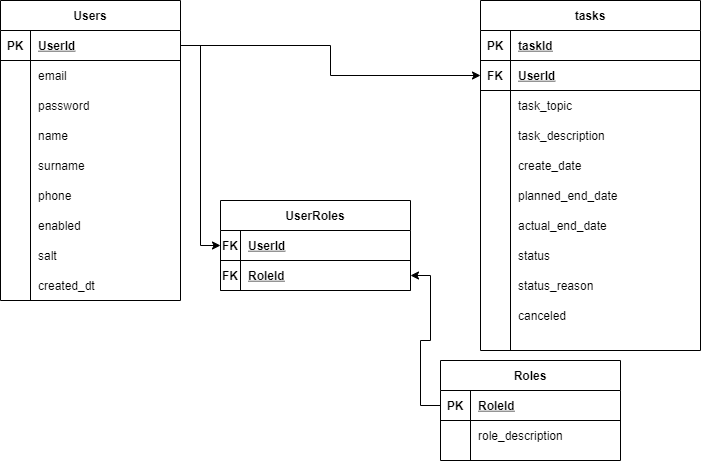

The diagram above was exported from draw.io. Its source (the exported page's mxGraphModel, read from the mxfile embedded in the PNG):
<mxGraphModel dx="2021" dy="1134" grid="1" gridSize="10" guides="1" tooltips="1" connect="1" arrows="1" fold="1" page="1" pageScale="1" pageWidth="827" pageHeight="1169" math="0" shadow="0">
  <root>
    <mxCell id="0" />
    <mxCell id="1" parent="0" />
    <mxCell id="s8oMwe1lqpN8YfunldVC-2" value="Users" style="shape=table;startSize=30;container=1;collapsible=1;childLayout=tableLayout;fixedRows=1;rowLines=0;fontStyle=1;align=center;resizeLast=1;" parent="1" vertex="1">
      <mxGeometry x="50" y="70" width="180" height="300" as="geometry" />
    </mxCell>
    <mxCell id="s8oMwe1lqpN8YfunldVC-3" value="" style="shape=partialRectangle;collapsible=0;dropTarget=0;pointerEvents=0;fillColor=none;top=0;left=0;bottom=1;right=0;points=[[0,0.5],[1,0.5]];portConstraint=eastwest;" parent="s8oMwe1lqpN8YfunldVC-2" vertex="1">
      <mxGeometry y="30" width="180" height="30" as="geometry" />
    </mxCell>
    <mxCell id="s8oMwe1lqpN8YfunldVC-4" value="PK" style="shape=partialRectangle;connectable=0;fillColor=none;top=0;left=0;bottom=0;right=0;fontStyle=1;overflow=hidden;" parent="s8oMwe1lqpN8YfunldVC-3" vertex="1">
      <mxGeometry width="30" height="30" as="geometry" />
    </mxCell>
    <mxCell id="s8oMwe1lqpN8YfunldVC-5" value="UserId" style="shape=partialRectangle;connectable=0;fillColor=none;top=0;left=0;bottom=0;right=0;align=left;spacingLeft=6;fontStyle=5;overflow=hidden;" parent="s8oMwe1lqpN8YfunldVC-3" vertex="1">
      <mxGeometry x="30" width="150" height="30" as="geometry" />
    </mxCell>
    <mxCell id="s8oMwe1lqpN8YfunldVC-6" value="" style="shape=partialRectangle;collapsible=0;dropTarget=0;pointerEvents=0;fillColor=none;top=0;left=0;bottom=0;right=0;points=[[0,0.5],[1,0.5]];portConstraint=eastwest;" parent="s8oMwe1lqpN8YfunldVC-2" vertex="1">
      <mxGeometry y="60" width="180" height="30" as="geometry" />
    </mxCell>
    <mxCell id="s8oMwe1lqpN8YfunldVC-7" value="" style="shape=partialRectangle;connectable=0;fillColor=none;top=0;left=0;bottom=0;right=0;editable=1;overflow=hidden;" parent="s8oMwe1lqpN8YfunldVC-6" vertex="1">
      <mxGeometry width="30" height="30" as="geometry" />
    </mxCell>
    <mxCell id="s8oMwe1lqpN8YfunldVC-8" value="email" style="shape=partialRectangle;connectable=0;fillColor=none;top=0;left=0;bottom=0;right=0;align=left;spacingLeft=6;overflow=hidden;" parent="s8oMwe1lqpN8YfunldVC-6" vertex="1">
      <mxGeometry x="30" width="150" height="30" as="geometry" />
    </mxCell>
    <mxCell id="s8oMwe1lqpN8YfunldVC-9" value="" style="shape=partialRectangle;collapsible=0;dropTarget=0;pointerEvents=0;fillColor=none;top=0;left=0;bottom=0;right=0;points=[[0,0.5],[1,0.5]];portConstraint=eastwest;" parent="s8oMwe1lqpN8YfunldVC-2" vertex="1">
      <mxGeometry y="90" width="180" height="30" as="geometry" />
    </mxCell>
    <mxCell id="s8oMwe1lqpN8YfunldVC-10" value="" style="shape=partialRectangle;connectable=0;fillColor=none;top=0;left=0;bottom=0;right=0;editable=1;overflow=hidden;" parent="s8oMwe1lqpN8YfunldVC-9" vertex="1">
      <mxGeometry width="30" height="30" as="geometry" />
    </mxCell>
    <mxCell id="s8oMwe1lqpN8YfunldVC-11" value="password" style="shape=partialRectangle;connectable=0;fillColor=none;top=0;left=0;bottom=0;right=0;align=left;spacingLeft=6;overflow=hidden;" parent="s8oMwe1lqpN8YfunldVC-9" vertex="1">
      <mxGeometry x="30" width="150" height="30" as="geometry" />
    </mxCell>
    <mxCell id="s8oMwe1lqpN8YfunldVC-12" value="" style="shape=partialRectangle;collapsible=0;dropTarget=0;pointerEvents=0;fillColor=none;top=0;left=0;bottom=0;right=0;points=[[0,0.5],[1,0.5]];portConstraint=eastwest;" parent="s8oMwe1lqpN8YfunldVC-2" vertex="1">
      <mxGeometry y="120" width="180" height="30" as="geometry" />
    </mxCell>
    <mxCell id="s8oMwe1lqpN8YfunldVC-13" value="" style="shape=partialRectangle;connectable=0;fillColor=none;top=0;left=0;bottom=0;right=0;editable=1;overflow=hidden;" parent="s8oMwe1lqpN8YfunldVC-12" vertex="1">
      <mxGeometry width="30" height="30" as="geometry" />
    </mxCell>
    <mxCell id="s8oMwe1lqpN8YfunldVC-14" value="name" style="shape=partialRectangle;connectable=0;fillColor=none;top=0;left=0;bottom=0;right=0;align=left;spacingLeft=6;overflow=hidden;" parent="s8oMwe1lqpN8YfunldVC-12" vertex="1">
      <mxGeometry x="30" width="150" height="30" as="geometry" />
    </mxCell>
    <mxCell id="s8oMwe1lqpN8YfunldVC-125" value="" style="shape=partialRectangle;collapsible=0;dropTarget=0;pointerEvents=0;fillColor=none;top=0;left=0;bottom=0;right=0;points=[[0,0.5],[1,0.5]];portConstraint=eastwest;" parent="s8oMwe1lqpN8YfunldVC-2" vertex="1">
      <mxGeometry y="150" width="180" height="30" as="geometry" />
    </mxCell>
    <mxCell id="s8oMwe1lqpN8YfunldVC-126" value="" style="shape=partialRectangle;connectable=0;fillColor=none;top=0;left=0;bottom=0;right=0;editable=1;overflow=hidden;" parent="s8oMwe1lqpN8YfunldVC-125" vertex="1">
      <mxGeometry width="30" height="30" as="geometry" />
    </mxCell>
    <mxCell id="s8oMwe1lqpN8YfunldVC-127" value="surname" style="shape=partialRectangle;connectable=0;fillColor=none;top=0;left=0;bottom=0;right=0;align=left;spacingLeft=6;overflow=hidden;" parent="s8oMwe1lqpN8YfunldVC-125" vertex="1">
      <mxGeometry x="30" width="150" height="30" as="geometry" />
    </mxCell>
    <mxCell id="s8oMwe1lqpN8YfunldVC-128" value="" style="shape=partialRectangle;collapsible=0;dropTarget=0;pointerEvents=0;fillColor=none;top=0;left=0;bottom=0;right=0;points=[[0,0.5],[1,0.5]];portConstraint=eastwest;" parent="s8oMwe1lqpN8YfunldVC-2" vertex="1">
      <mxGeometry y="180" width="180" height="30" as="geometry" />
    </mxCell>
    <mxCell id="s8oMwe1lqpN8YfunldVC-129" value="" style="shape=partialRectangle;connectable=0;fillColor=none;top=0;left=0;bottom=0;right=0;editable=1;overflow=hidden;" parent="s8oMwe1lqpN8YfunldVC-128" vertex="1">
      <mxGeometry width="30" height="30" as="geometry" />
    </mxCell>
    <mxCell id="s8oMwe1lqpN8YfunldVC-130" value="phone" style="shape=partialRectangle;connectable=0;fillColor=none;top=0;left=0;bottom=0;right=0;align=left;spacingLeft=6;overflow=hidden;" parent="s8oMwe1lqpN8YfunldVC-128" vertex="1">
      <mxGeometry x="30" width="150" height="30" as="geometry" />
    </mxCell>
    <mxCell id="s8oMwe1lqpN8YfunldVC-131" value="" style="shape=partialRectangle;collapsible=0;dropTarget=0;pointerEvents=0;fillColor=none;top=0;left=0;bottom=0;right=0;points=[[0,0.5],[1,0.5]];portConstraint=eastwest;" parent="s8oMwe1lqpN8YfunldVC-2" vertex="1">
      <mxGeometry y="210" width="180" height="30" as="geometry" />
    </mxCell>
    <mxCell id="s8oMwe1lqpN8YfunldVC-132" value="" style="shape=partialRectangle;connectable=0;fillColor=none;top=0;left=0;bottom=0;right=0;editable=1;overflow=hidden;" parent="s8oMwe1lqpN8YfunldVC-131" vertex="1">
      <mxGeometry width="30" height="30" as="geometry" />
    </mxCell>
    <mxCell id="s8oMwe1lqpN8YfunldVC-133" value="enabled" style="shape=partialRectangle;connectable=0;fillColor=none;top=0;left=0;bottom=0;right=0;align=left;spacingLeft=6;overflow=hidden;" parent="s8oMwe1lqpN8YfunldVC-131" vertex="1">
      <mxGeometry x="30" width="150" height="30" as="geometry" />
    </mxCell>
    <mxCell id="s8oMwe1lqpN8YfunldVC-134" value="" style="shape=partialRectangle;collapsible=0;dropTarget=0;pointerEvents=0;fillColor=none;top=0;left=0;bottom=0;right=0;points=[[0,0.5],[1,0.5]];portConstraint=eastwest;" parent="s8oMwe1lqpN8YfunldVC-2" vertex="1">
      <mxGeometry y="240" width="180" height="30" as="geometry" />
    </mxCell>
    <mxCell id="s8oMwe1lqpN8YfunldVC-135" value="" style="shape=partialRectangle;connectable=0;fillColor=none;top=0;left=0;bottom=0;right=0;editable=1;overflow=hidden;" parent="s8oMwe1lqpN8YfunldVC-134" vertex="1">
      <mxGeometry width="30" height="30" as="geometry" />
    </mxCell>
    <mxCell id="s8oMwe1lqpN8YfunldVC-136" value="salt" style="shape=partialRectangle;connectable=0;fillColor=none;top=0;left=0;bottom=0;right=0;align=left;spacingLeft=6;overflow=hidden;" parent="s8oMwe1lqpN8YfunldVC-134" vertex="1">
      <mxGeometry x="30" width="150" height="30" as="geometry" />
    </mxCell>
    <mxCell id="s8oMwe1lqpN8YfunldVC-156" value="" style="shape=partialRectangle;collapsible=0;dropTarget=0;pointerEvents=0;fillColor=none;top=0;left=0;bottom=0;right=0;points=[[0,0.5],[1,0.5]];portConstraint=eastwest;" parent="s8oMwe1lqpN8YfunldVC-2" vertex="1">
      <mxGeometry y="270" width="180" height="30" as="geometry" />
    </mxCell>
    <mxCell id="s8oMwe1lqpN8YfunldVC-157" value="" style="shape=partialRectangle;connectable=0;fillColor=none;top=0;left=0;bottom=0;right=0;editable=1;overflow=hidden;" parent="s8oMwe1lqpN8YfunldVC-156" vertex="1">
      <mxGeometry width="30" height="30" as="geometry" />
    </mxCell>
    <mxCell id="s8oMwe1lqpN8YfunldVC-158" value="created_dt" style="shape=partialRectangle;connectable=0;fillColor=none;top=0;left=0;bottom=0;right=0;align=left;spacingLeft=6;overflow=hidden;" parent="s8oMwe1lqpN8YfunldVC-156" vertex="1">
      <mxGeometry x="30" width="150" height="30" as="geometry" />
    </mxCell>
    <mxCell id="s8oMwe1lqpN8YfunldVC-21" value="tasks" style="shape=table;startSize=30;container=1;collapsible=1;childLayout=tableLayout;fixedRows=1;rowLines=0;fontStyle=1;align=center;resizeLast=1;" parent="1" vertex="1">
      <mxGeometry x="530" y="70" width="220" height="350" as="geometry" />
    </mxCell>
    <mxCell id="s8oMwe1lqpN8YfunldVC-22" value="" style="shape=partialRectangle;collapsible=0;dropTarget=0;pointerEvents=0;fillColor=none;top=0;left=0;bottom=1;right=0;points=[[0,0.5],[1,0.5]];portConstraint=eastwest;" parent="s8oMwe1lqpN8YfunldVC-21" vertex="1">
      <mxGeometry y="30" width="220" height="30" as="geometry" />
    </mxCell>
    <mxCell id="s8oMwe1lqpN8YfunldVC-23" value="PK" style="shape=partialRectangle;connectable=0;fillColor=none;top=0;left=0;bottom=0;right=0;fontStyle=1;overflow=hidden;" parent="s8oMwe1lqpN8YfunldVC-22" vertex="1">
      <mxGeometry width="30" height="30" as="geometry" />
    </mxCell>
    <mxCell id="s8oMwe1lqpN8YfunldVC-24" value="taskId" style="shape=partialRectangle;connectable=0;fillColor=none;top=0;left=0;bottom=0;right=0;align=left;spacingLeft=6;fontStyle=5;overflow=hidden;" parent="s8oMwe1lqpN8YfunldVC-22" vertex="1">
      <mxGeometry x="30" width="190" height="30" as="geometry" />
    </mxCell>
    <mxCell id="s8oMwe1lqpN8YfunldVC-92" value="" style="shape=partialRectangle;collapsible=0;dropTarget=0;pointerEvents=0;fillColor=none;top=0;left=0;bottom=1;right=0;points=[[0,0.5],[1,0.5]];portConstraint=eastwest;" parent="s8oMwe1lqpN8YfunldVC-21" vertex="1">
      <mxGeometry y="60" width="220" height="30" as="geometry" />
    </mxCell>
    <mxCell id="s8oMwe1lqpN8YfunldVC-93" value="FK" style="shape=partialRectangle;connectable=0;fillColor=none;top=0;left=0;bottom=0;right=0;fontStyle=1;overflow=hidden;" parent="s8oMwe1lqpN8YfunldVC-92" vertex="1">
      <mxGeometry width="30" height="30" as="geometry" />
    </mxCell>
    <mxCell id="s8oMwe1lqpN8YfunldVC-94" value="UserId" style="shape=partialRectangle;connectable=0;fillColor=none;top=0;left=0;bottom=0;right=0;align=left;spacingLeft=6;fontStyle=5;overflow=hidden;" parent="s8oMwe1lqpN8YfunldVC-92" vertex="1">
      <mxGeometry x="30" width="190" height="30" as="geometry" />
    </mxCell>
    <mxCell id="s8oMwe1lqpN8YfunldVC-119" value="" style="shape=partialRectangle;collapsible=0;dropTarget=0;pointerEvents=0;fillColor=none;top=0;left=0;bottom=0;right=0;points=[[0,0.5],[1,0.5]];portConstraint=eastwest;" parent="s8oMwe1lqpN8YfunldVC-21" vertex="1">
      <mxGeometry y="90" width="220" height="30" as="geometry" />
    </mxCell>
    <mxCell id="s8oMwe1lqpN8YfunldVC-120" value="" style="shape=partialRectangle;connectable=0;fillColor=none;top=0;left=0;bottom=0;right=0;editable=1;overflow=hidden;" parent="s8oMwe1lqpN8YfunldVC-119" vertex="1">
      <mxGeometry width="30" height="30" as="geometry" />
    </mxCell>
    <mxCell id="s8oMwe1lqpN8YfunldVC-121" value="task_topic" style="shape=partialRectangle;connectable=0;fillColor=none;top=0;left=0;bottom=0;right=0;align=left;spacingLeft=6;overflow=hidden;" parent="s8oMwe1lqpN8YfunldVC-119" vertex="1">
      <mxGeometry x="30" width="190" height="30" as="geometry" />
    </mxCell>
    <mxCell id="s8oMwe1lqpN8YfunldVC-116" value="" style="shape=partialRectangle;collapsible=0;dropTarget=0;pointerEvents=0;fillColor=none;top=0;left=0;bottom=0;right=0;points=[[0,0.5],[1,0.5]];portConstraint=eastwest;" parent="s8oMwe1lqpN8YfunldVC-21" vertex="1">
      <mxGeometry y="120" width="220" height="30" as="geometry" />
    </mxCell>
    <mxCell id="s8oMwe1lqpN8YfunldVC-117" value="" style="shape=partialRectangle;connectable=0;fillColor=none;top=0;left=0;bottom=0;right=0;editable=1;overflow=hidden;" parent="s8oMwe1lqpN8YfunldVC-116" vertex="1">
      <mxGeometry width="30" height="30" as="geometry" />
    </mxCell>
    <mxCell id="s8oMwe1lqpN8YfunldVC-118" value="task_description" style="shape=partialRectangle;connectable=0;fillColor=none;top=0;left=0;bottom=0;right=0;align=left;spacingLeft=6;overflow=hidden;" parent="s8oMwe1lqpN8YfunldVC-116" vertex="1">
      <mxGeometry x="30" width="190" height="30" as="geometry" />
    </mxCell>
    <mxCell id="s8oMwe1lqpN8YfunldVC-28" value="" style="shape=partialRectangle;collapsible=0;dropTarget=0;pointerEvents=0;fillColor=none;top=0;left=0;bottom=0;right=0;points=[[0,0.5],[1,0.5]];portConstraint=eastwest;" parent="s8oMwe1lqpN8YfunldVC-21" vertex="1">
      <mxGeometry y="150" width="220" height="30" as="geometry" />
    </mxCell>
    <mxCell id="s8oMwe1lqpN8YfunldVC-29" value="" style="shape=partialRectangle;connectable=0;fillColor=none;top=0;left=0;bottom=0;right=0;editable=1;overflow=hidden;" parent="s8oMwe1lqpN8YfunldVC-28" vertex="1">
      <mxGeometry width="30" height="30" as="geometry" />
    </mxCell>
    <mxCell id="s8oMwe1lqpN8YfunldVC-30" value="create_date" style="shape=partialRectangle;connectable=0;fillColor=none;top=0;left=0;bottom=0;right=0;align=left;spacingLeft=6;overflow=hidden;" parent="s8oMwe1lqpN8YfunldVC-28" vertex="1">
      <mxGeometry x="30" width="190" height="30" as="geometry" />
    </mxCell>
    <mxCell id="s8oMwe1lqpN8YfunldVC-98" value="" style="shape=partialRectangle;collapsible=0;dropTarget=0;pointerEvents=0;fillColor=none;top=0;left=0;bottom=0;right=0;points=[[0,0.5],[1,0.5]];portConstraint=eastwest;" parent="s8oMwe1lqpN8YfunldVC-21" vertex="1">
      <mxGeometry y="180" width="220" height="30" as="geometry" />
    </mxCell>
    <mxCell id="s8oMwe1lqpN8YfunldVC-99" value="" style="shape=partialRectangle;connectable=0;fillColor=none;top=0;left=0;bottom=0;right=0;editable=1;overflow=hidden;" parent="s8oMwe1lqpN8YfunldVC-98" vertex="1">
      <mxGeometry width="30" height="30" as="geometry" />
    </mxCell>
    <mxCell id="s8oMwe1lqpN8YfunldVC-100" value="planned_end_date" style="shape=partialRectangle;connectable=0;fillColor=none;top=0;left=0;bottom=0;right=0;align=left;spacingLeft=6;overflow=hidden;" parent="s8oMwe1lqpN8YfunldVC-98" vertex="1">
      <mxGeometry x="30" width="190" height="30" as="geometry" />
    </mxCell>
    <mxCell id="s8oMwe1lqpN8YfunldVC-101" value="" style="shape=partialRectangle;collapsible=0;dropTarget=0;pointerEvents=0;fillColor=none;top=0;left=0;bottom=0;right=0;points=[[0,0.5],[1,0.5]];portConstraint=eastwest;" parent="s8oMwe1lqpN8YfunldVC-21" vertex="1">
      <mxGeometry y="210" width="220" height="30" as="geometry" />
    </mxCell>
    <mxCell id="s8oMwe1lqpN8YfunldVC-102" value="" style="shape=partialRectangle;connectable=0;fillColor=none;top=0;left=0;bottom=0;right=0;editable=1;overflow=hidden;" parent="s8oMwe1lqpN8YfunldVC-101" vertex="1">
      <mxGeometry width="30" height="30" as="geometry" />
    </mxCell>
    <mxCell id="s8oMwe1lqpN8YfunldVC-103" value="actual_end_date" style="shape=partialRectangle;connectable=0;fillColor=none;top=0;left=0;bottom=0;right=0;align=left;spacingLeft=6;overflow=hidden;" parent="s8oMwe1lqpN8YfunldVC-101" vertex="1">
      <mxGeometry x="30" width="190" height="30" as="geometry" />
    </mxCell>
    <mxCell id="s8oMwe1lqpN8YfunldVC-104" value="" style="shape=partialRectangle;collapsible=0;dropTarget=0;pointerEvents=0;fillColor=none;top=0;left=0;bottom=0;right=0;points=[[0,0.5],[1,0.5]];portConstraint=eastwest;" parent="s8oMwe1lqpN8YfunldVC-21" vertex="1">
      <mxGeometry y="240" width="220" height="30" as="geometry" />
    </mxCell>
    <mxCell id="s8oMwe1lqpN8YfunldVC-105" value="" style="shape=partialRectangle;connectable=0;fillColor=none;top=0;left=0;bottom=0;right=0;editable=1;overflow=hidden;" parent="s8oMwe1lqpN8YfunldVC-104" vertex="1">
      <mxGeometry width="30" height="30" as="geometry" />
    </mxCell>
    <mxCell id="s8oMwe1lqpN8YfunldVC-106" value="status" style="shape=partialRectangle;connectable=0;fillColor=none;top=0;left=0;bottom=0;right=0;align=left;spacingLeft=6;overflow=hidden;" parent="s8oMwe1lqpN8YfunldVC-104" vertex="1">
      <mxGeometry x="30" width="190" height="30" as="geometry" />
    </mxCell>
    <mxCell id="s8oMwe1lqpN8YfunldVC-160" value="" style="shape=partialRectangle;collapsible=0;dropTarget=0;pointerEvents=0;fillColor=none;top=0;left=0;bottom=0;right=0;points=[[0,0.5],[1,0.5]];portConstraint=eastwest;" parent="s8oMwe1lqpN8YfunldVC-21" vertex="1">
      <mxGeometry y="270" width="220" height="30" as="geometry" />
    </mxCell>
    <mxCell id="s8oMwe1lqpN8YfunldVC-161" value="" style="shape=partialRectangle;connectable=0;fillColor=none;top=0;left=0;bottom=0;right=0;editable=1;overflow=hidden;" parent="s8oMwe1lqpN8YfunldVC-160" vertex="1">
      <mxGeometry width="30" height="30" as="geometry" />
    </mxCell>
    <mxCell id="s8oMwe1lqpN8YfunldVC-162" value="status_reason" style="shape=partialRectangle;connectable=0;fillColor=none;top=0;left=0;bottom=0;right=0;align=left;spacingLeft=6;overflow=hidden;" parent="s8oMwe1lqpN8YfunldVC-160" vertex="1">
      <mxGeometry x="30" width="190" height="30" as="geometry" />
    </mxCell>
    <mxCell id="s8oMwe1lqpN8YfunldVC-107" value="" style="shape=partialRectangle;collapsible=0;dropTarget=0;pointerEvents=0;fillColor=none;top=0;left=0;bottom=0;right=0;points=[[0,0.5],[1,0.5]];portConstraint=eastwest;" parent="s8oMwe1lqpN8YfunldVC-21" vertex="1">
      <mxGeometry y="300" width="220" height="30" as="geometry" />
    </mxCell>
    <mxCell id="s8oMwe1lqpN8YfunldVC-108" value="" style="shape=partialRectangle;connectable=0;fillColor=none;top=0;left=0;bottom=0;right=0;editable=1;overflow=hidden;" parent="s8oMwe1lqpN8YfunldVC-107" vertex="1">
      <mxGeometry width="30" height="30" as="geometry" />
    </mxCell>
    <mxCell id="s8oMwe1lqpN8YfunldVC-109" value="canceled" style="shape=partialRectangle;connectable=0;fillColor=none;top=0;left=0;bottom=0;right=0;align=left;spacingLeft=6;overflow=hidden;" parent="s8oMwe1lqpN8YfunldVC-107" vertex="1">
      <mxGeometry x="30" width="190" height="30" as="geometry" />
    </mxCell>
    <mxCell id="s8oMwe1lqpN8YfunldVC-52" value="UserRoles" style="shape=table;startSize=30;container=1;collapsible=1;childLayout=tableLayout;fixedRows=1;rowLines=0;fontStyle=1;align=center;resizeLast=1;" parent="1" vertex="1">
      <mxGeometry x="270" y="270" width="190" height="90" as="geometry" />
    </mxCell>
    <mxCell id="s8oMwe1lqpN8YfunldVC-53" value="" style="shape=partialRectangle;collapsible=0;dropTarget=0;pointerEvents=0;fillColor=none;top=0;left=0;bottom=1;right=0;points=[[0,0.5],[1,0.5]];portConstraint=eastwest;" parent="s8oMwe1lqpN8YfunldVC-52" vertex="1">
      <mxGeometry y="30" width="190" height="30" as="geometry" />
    </mxCell>
    <mxCell id="s8oMwe1lqpN8YfunldVC-54" value="FK" style="shape=partialRectangle;connectable=0;fillColor=none;top=0;left=0;bottom=0;right=0;fontStyle=1;overflow=hidden;" parent="s8oMwe1lqpN8YfunldVC-53" vertex="1">
      <mxGeometry width="20.000000000000227" height="30" as="geometry" />
    </mxCell>
    <mxCell id="s8oMwe1lqpN8YfunldVC-55" value="UserId" style="shape=partialRectangle;connectable=0;fillColor=none;top=0;left=0;bottom=0;right=0;align=left;spacingLeft=6;fontStyle=5;overflow=hidden;" parent="s8oMwe1lqpN8YfunldVC-53" vertex="1">
      <mxGeometry x="20.000000000000227" width="169.99999999999977" height="30" as="geometry" />
    </mxCell>
    <mxCell id="s8oMwe1lqpN8YfunldVC-122" value="" style="shape=partialRectangle;collapsible=0;dropTarget=0;pointerEvents=0;fillColor=none;top=0;left=0;bottom=1;right=0;points=[[0,0.5],[1,0.5]];portConstraint=eastwest;" parent="s8oMwe1lqpN8YfunldVC-52" vertex="1">
      <mxGeometry y="60" width="190" height="30" as="geometry" />
    </mxCell>
    <mxCell id="s8oMwe1lqpN8YfunldVC-123" value="FK" style="shape=partialRectangle;connectable=0;fillColor=none;top=0;left=0;bottom=0;right=0;fontStyle=1;overflow=hidden;" parent="s8oMwe1lqpN8YfunldVC-122" vertex="1">
      <mxGeometry width="20.000000000000227" height="30" as="geometry" />
    </mxCell>
    <mxCell id="s8oMwe1lqpN8YfunldVC-124" value="RoleId" style="shape=partialRectangle;connectable=0;fillColor=none;top=0;left=0;bottom=0;right=0;align=left;spacingLeft=6;fontStyle=5;overflow=hidden;" parent="s8oMwe1lqpN8YfunldVC-122" vertex="1">
      <mxGeometry x="20.000000000000227" width="169.99999999999977" height="30" as="geometry" />
    </mxCell>
    <mxCell id="s8oMwe1lqpN8YfunldVC-137" value="Roles" style="shape=table;startSize=30;container=1;collapsible=1;childLayout=tableLayout;fixedRows=1;rowLines=0;fontStyle=1;align=center;resizeLast=1;" parent="1" vertex="1">
      <mxGeometry x="490" y="430" width="180" height="100" as="geometry" />
    </mxCell>
    <mxCell id="s8oMwe1lqpN8YfunldVC-138" value="" style="shape=partialRectangle;collapsible=0;dropTarget=0;pointerEvents=0;fillColor=none;top=0;left=0;bottom=1;right=0;points=[[0,0.5],[1,0.5]];portConstraint=eastwest;" parent="s8oMwe1lqpN8YfunldVC-137" vertex="1">
      <mxGeometry y="30" width="180" height="30" as="geometry" />
    </mxCell>
    <mxCell id="s8oMwe1lqpN8YfunldVC-139" value="PK" style="shape=partialRectangle;connectable=0;fillColor=none;top=0;left=0;bottom=0;right=0;fontStyle=1;overflow=hidden;" parent="s8oMwe1lqpN8YfunldVC-138" vertex="1">
      <mxGeometry width="30" height="30" as="geometry" />
    </mxCell>
    <mxCell id="s8oMwe1lqpN8YfunldVC-140" value="RoleId" style="shape=partialRectangle;connectable=0;fillColor=none;top=0;left=0;bottom=0;right=0;align=left;spacingLeft=6;fontStyle=5;overflow=hidden;" parent="s8oMwe1lqpN8YfunldVC-138" vertex="1">
      <mxGeometry x="30" width="150" height="30" as="geometry" />
    </mxCell>
    <mxCell id="s8oMwe1lqpN8YfunldVC-141" value="" style="shape=partialRectangle;collapsible=0;dropTarget=0;pointerEvents=0;fillColor=none;top=0;left=0;bottom=0;right=0;points=[[0,0.5],[1,0.5]];portConstraint=eastwest;" parent="s8oMwe1lqpN8YfunldVC-137" vertex="1">
      <mxGeometry y="60" width="180" height="30" as="geometry" />
    </mxCell>
    <mxCell id="s8oMwe1lqpN8YfunldVC-142" value="" style="shape=partialRectangle;connectable=0;fillColor=none;top=0;left=0;bottom=0;right=0;editable=1;overflow=hidden;" parent="s8oMwe1lqpN8YfunldVC-141" vertex="1">
      <mxGeometry width="30" height="30" as="geometry" />
    </mxCell>
    <mxCell id="s8oMwe1lqpN8YfunldVC-143" value="role_description" style="shape=partialRectangle;connectable=0;fillColor=none;top=0;left=0;bottom=0;right=0;align=left;spacingLeft=6;overflow=hidden;" parent="s8oMwe1lqpN8YfunldVC-141" vertex="1">
      <mxGeometry x="30" width="150" height="30" as="geometry" />
    </mxCell>
    <mxCell id="s8oMwe1lqpN8YfunldVC-150" style="edgeStyle=orthogonalEdgeStyle;rounded=0;orthogonalLoop=1;jettySize=auto;html=1;exitX=1;exitY=0.5;exitDx=0;exitDy=0;" parent="1" source="s8oMwe1lqpN8YfunldVC-3" target="s8oMwe1lqpN8YfunldVC-92" edge="1">
      <mxGeometry relative="1" as="geometry" />
    </mxCell>
    <mxCell id="s8oMwe1lqpN8YfunldVC-151" style="edgeStyle=orthogonalEdgeStyle;rounded=0;orthogonalLoop=1;jettySize=auto;html=1;exitX=1;exitY=0.5;exitDx=0;exitDy=0;entryX=0;entryY=0.5;entryDx=0;entryDy=0;" parent="1" source="s8oMwe1lqpN8YfunldVC-3" target="s8oMwe1lqpN8YfunldVC-53" edge="1">
      <mxGeometry relative="1" as="geometry" />
    </mxCell>
    <mxCell id="s8oMwe1lqpN8YfunldVC-152" style="edgeStyle=orthogonalEdgeStyle;rounded=0;orthogonalLoop=1;jettySize=auto;html=1;exitX=0;exitY=0.5;exitDx=0;exitDy=0;entryX=1;entryY=0.5;entryDx=0;entryDy=0;" parent="1" source="s8oMwe1lqpN8YfunldVC-138" target="s8oMwe1lqpN8YfunldVC-122" edge="1">
      <mxGeometry relative="1" as="geometry" />
    </mxCell>
  </root>
</mxGraphModel>